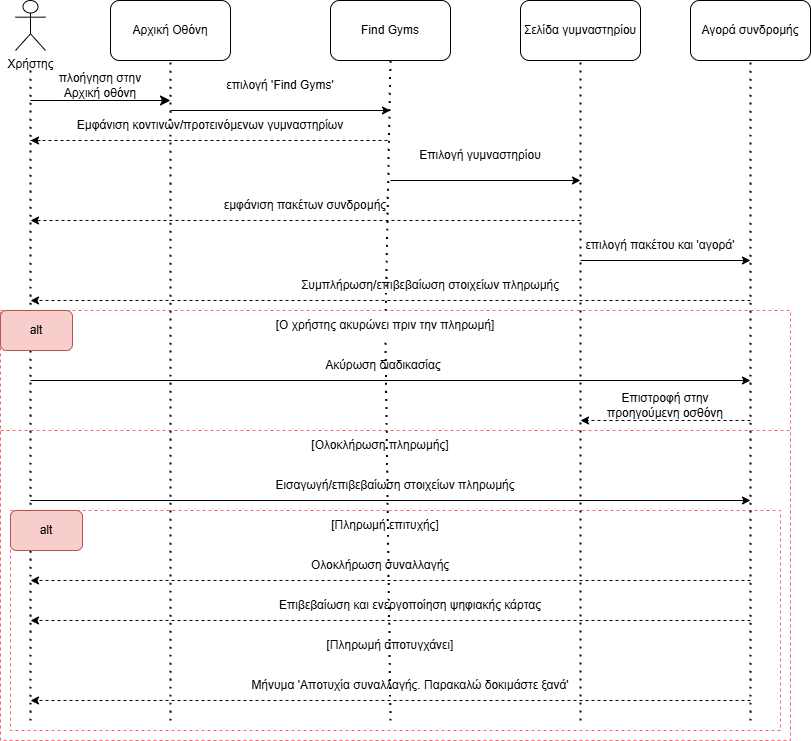

The diagram above was exported from draw.io. Its source (the exported page's mxGraphModel, read from the mxfile embedded in the PNG):
<mxGraphModel dx="841" dy="946" grid="1" gridSize="10" guides="1" tooltips="1" connect="1" arrows="1" fold="1" page="1" pageScale="1" pageWidth="827" pageHeight="1169" math="0" shadow="0">
  <root>
    <mxCell id="0" />
    <mxCell id="1" parent="0" />
    <mxCell id="eaQiK7DcnhkOdQXuA9Or-44" value="" style="rounded=0;whiteSpace=wrap;html=1;dashed=1;strokeColor=#FF6666;" vertex="1" parent="1">
      <mxGeometry x="30" y="410" width="790" height="430" as="geometry" />
    </mxCell>
    <mxCell id="eaQiK7DcnhkOdQXuA9Or-46" value="" style="rounded=0;whiteSpace=wrap;html=1;dashed=1;strokeColor=#FF6666;" vertex="1" parent="1">
      <mxGeometry x="30" y="530" width="790" height="310" as="geometry" />
    </mxCell>
    <mxCell id="eaQiK7DcnhkOdQXuA9Or-47" value="" style="rounded=0;whiteSpace=wrap;html=1;dashed=1;strokeColor=#FF6666;" vertex="1" parent="1">
      <mxGeometry x="40" y="610" width="770" height="220" as="geometry" />
    </mxCell>
    <mxCell id="ysrdWbagOvddusP8nJF9-1" value="Χρήστης" style="shape=umlActor;verticalLabelPosition=bottom;verticalAlign=top;html=1;outlineConnect=0;" parent="1" vertex="1">
      <mxGeometry x="45" y="100" width="30" height="50" as="geometry" />
    </mxCell>
    <mxCell id="ysrdWbagOvddusP8nJF9-2" value="" style="endArrow=none;dashed=1;html=1;dashPattern=1 3;strokeWidth=2;rounded=0;fontSize=12;startSize=8;endSize=8;curved=1;" parent="1" edge="1">
      <mxGeometry width="50" height="50" relative="1" as="geometry">
        <mxPoint x="60" y="820" as="sourcePoint" />
        <mxPoint x="60" y="170" as="targetPoint" />
      </mxGeometry>
    </mxCell>
    <mxCell id="ysrdWbagOvddusP8nJF9-3" value="" style="endArrow=classic;html=1;rounded=0;fontSize=12;startSize=8;endSize=8;curved=1;" parent="1" edge="1">
      <mxGeometry width="50" height="50" relative="1" as="geometry">
        <mxPoint x="60" y="200" as="sourcePoint" />
        <mxPoint x="200" y="200" as="targetPoint" />
      </mxGeometry>
    </mxCell>
    <mxCell id="ysrdWbagOvddusP8nJF9-4" value="Αρχική Οθόνη" style="rounded=1;whiteSpace=wrap;html=1;" parent="1" vertex="1">
      <mxGeometry x="140" y="100" width="120" height="60" as="geometry" />
    </mxCell>
    <mxCell id="ysrdWbagOvddusP8nJF9-5" value="" style="endArrow=none;dashed=1;html=1;dashPattern=1 3;strokeWidth=2;rounded=0;fontSize=12;startSize=8;endSize=8;curved=1;entryX=0.5;entryY=1;entryDx=0;entryDy=0;" parent="1" target="ysrdWbagOvddusP8nJF9-4" edge="1">
      <mxGeometry width="50" height="50" relative="1" as="geometry">
        <mxPoint x="200" y="820" as="sourcePoint" />
        <mxPoint x="260" y="430" as="targetPoint" />
      </mxGeometry>
    </mxCell>
    <mxCell id="ysrdWbagOvddusP8nJF9-6" value="Find Gyms" style="rounded=1;whiteSpace=wrap;html=1;" parent="1" vertex="1">
      <mxGeometry x="360" y="100" width="120" height="60" as="geometry" />
    </mxCell>
    <mxCell id="ysrdWbagOvddusP8nJF9-7" value="" style="endArrow=none;dashed=1;html=1;dashPattern=1 3;strokeWidth=2;rounded=0;fontSize=12;startSize=8;endSize=8;curved=1;entryX=0.5;entryY=1;entryDx=0;entryDy=0;" parent="1" target="ysrdWbagOvddusP8nJF9-6" edge="1" source="eaQiK7DcnhkOdQXuA9Or-24">
      <mxGeometry width="50" height="50" relative="1" as="geometry">
        <mxPoint x="420" y="820" as="sourcePoint" />
        <mxPoint x="410" y="320" as="targetPoint" />
      </mxGeometry>
    </mxCell>
    <mxCell id="eaQiK7DcnhkOdQXuA9Or-1" value="Αγορά συνδρομής" style="rounded=1;whiteSpace=wrap;html=1;" vertex="1" parent="1">
      <mxGeometry x="720" y="100" width="120" height="60" as="geometry" />
    </mxCell>
    <mxCell id="eaQiK7DcnhkOdQXuA9Or-2" value="επιλογή 'Find Gyms'" style="text;html=1;align=center;verticalAlign=middle;whiteSpace=wrap;rounded=0;" vertex="1" parent="1">
      <mxGeometry x="210" y="170" width="200" height="30" as="geometry" />
    </mxCell>
    <mxCell id="eaQiK7DcnhkOdQXuA9Or-3" value="" style="endArrow=classic;html=1;rounded=0;" edge="1" parent="1">
      <mxGeometry width="50" height="50" relative="1" as="geometry">
        <mxPoint x="200" y="210" as="sourcePoint" />
        <mxPoint x="420" y="210" as="targetPoint" />
      </mxGeometry>
    </mxCell>
    <mxCell id="eaQiK7DcnhkOdQXuA9Or-5" value="" style="endArrow=none;dashed=1;html=1;dashPattern=1 3;strokeWidth=2;rounded=0;fontSize=12;startSize=8;endSize=8;curved=1;entryX=0.5;entryY=1;entryDx=0;entryDy=0;" edge="1" parent="1" target="eaQiK7DcnhkOdQXuA9Or-1">
      <mxGeometry width="50" height="50" relative="1" as="geometry">
        <mxPoint x="780" y="820" as="sourcePoint" />
        <mxPoint x="741" y="158" as="targetPoint" />
      </mxGeometry>
    </mxCell>
    <mxCell id="eaQiK7DcnhkOdQXuA9Or-6" value="" style="endArrow=none;dashed=1;html=1;rounded=0;" edge="1" parent="1">
      <mxGeometry width="50" height="50" relative="1" as="geometry">
        <mxPoint x="60" y="240" as="sourcePoint" />
        <mxPoint x="420" y="240" as="targetPoint" />
      </mxGeometry>
    </mxCell>
    <mxCell id="eaQiK7DcnhkOdQXuA9Or-7" value="" style="endArrow=classic;html=1;rounded=0;" edge="1" parent="1">
      <mxGeometry width="50" height="50" relative="1" as="geometry">
        <mxPoint x="70" y="240" as="sourcePoint" />
        <mxPoint x="60" y="240" as="targetPoint" />
      </mxGeometry>
    </mxCell>
    <mxCell id="eaQiK7DcnhkOdQXuA9Or-10" value="" style="endArrow=classic;html=1;rounded=0;" edge="1" parent="1">
      <mxGeometry width="50" height="50" relative="1" as="geometry">
        <mxPoint x="420" y="280" as="sourcePoint" />
        <mxPoint x="610" y="280" as="targetPoint" />
      </mxGeometry>
    </mxCell>
    <mxCell id="eaQiK7DcnhkOdQXuA9Or-11" value="Εμφάνιση κοντινών/προτεινόμενων γυμναστηρίων" style="text;html=1;align=center;verticalAlign=middle;whiteSpace=wrap;rounded=0;" vertex="1" parent="1">
      <mxGeometry x="80" y="210" width="320" height="30" as="geometry" />
    </mxCell>
    <mxCell id="eaQiK7DcnhkOdQXuA9Or-12" value="Σελίδα γυμναστηρίου" style="rounded=1;whiteSpace=wrap;html=1;" vertex="1" parent="1">
      <mxGeometry x="550" y="100" width="120" height="60" as="geometry" />
    </mxCell>
    <mxCell id="eaQiK7DcnhkOdQXuA9Or-14" value="" style="endArrow=none;dashed=1;html=1;dashPattern=1 3;strokeWidth=2;rounded=0;entryX=0.5;entryY=1;entryDx=0;entryDy=0;" edge="1" parent="1" target="eaQiK7DcnhkOdQXuA9Or-12">
      <mxGeometry width="50" height="50" relative="1" as="geometry">
        <mxPoint x="610" y="820" as="sourcePoint" />
        <mxPoint x="660" y="330" as="targetPoint" />
      </mxGeometry>
    </mxCell>
    <mxCell id="eaQiK7DcnhkOdQXuA9Or-15" value="Επιλογή γυμναστηρίου" style="text;html=1;align=center;verticalAlign=middle;whiteSpace=wrap;rounded=0;" vertex="1" parent="1">
      <mxGeometry x="420" y="240" width="180" height="30" as="geometry" />
    </mxCell>
    <mxCell id="eaQiK7DcnhkOdQXuA9Or-16" value="" style="endArrow=classic;html=1;rounded=0;dashed=1;" edge="1" parent="1">
      <mxGeometry width="50" height="50" relative="1" as="geometry">
        <mxPoint x="610" y="320" as="sourcePoint" />
        <mxPoint x="60" y="320" as="targetPoint" />
      </mxGeometry>
    </mxCell>
    <mxCell id="eaQiK7DcnhkOdQXuA9Or-17" value="εμφάνιση πακέτων συνδρομής" style="text;html=1;align=center;verticalAlign=middle;whiteSpace=wrap;rounded=0;" vertex="1" parent="1">
      <mxGeometry x="80" y="290" width="510" height="30" as="geometry" />
    </mxCell>
    <mxCell id="eaQiK7DcnhkOdQXuA9Or-18" value="" style="endArrow=classic;html=1;rounded=0;" edge="1" parent="1">
      <mxGeometry width="50" height="50" relative="1" as="geometry">
        <mxPoint x="610" y="360" as="sourcePoint" />
        <mxPoint x="780" y="360" as="targetPoint" />
      </mxGeometry>
    </mxCell>
    <mxCell id="eaQiK7DcnhkOdQXuA9Or-19" value="επιλογή πακέτου και 'αγορά'" style="text;html=1;align=center;verticalAlign=middle;whiteSpace=wrap;rounded=0;" vertex="1" parent="1">
      <mxGeometry x="610" y="330" width="160" height="30" as="geometry" />
    </mxCell>
    <mxCell id="eaQiK7DcnhkOdQXuA9Or-20" value="" style="endArrow=classic;html=1;rounded=0;dashed=1;" edge="1" parent="1">
      <mxGeometry width="50" height="50" relative="1" as="geometry">
        <mxPoint x="780" y="400" as="sourcePoint" />
        <mxPoint x="60" y="400" as="targetPoint" />
      </mxGeometry>
    </mxCell>
    <mxCell id="eaQiK7DcnhkOdQXuA9Or-21" value="Συμπλήρωση/επιβεβαίωση στοιχείων πληρωμής" style="text;html=1;align=center;verticalAlign=middle;whiteSpace=wrap;rounded=0;" vertex="1" parent="1">
      <mxGeometry x="140" y="370" width="640" height="30" as="geometry" />
    </mxCell>
    <mxCell id="eaQiK7DcnhkOdQXuA9Or-22" value="" style="endArrow=classic;html=1;rounded=0;" edge="1" parent="1">
      <mxGeometry width="50" height="50" relative="1" as="geometry">
        <mxPoint x="60" y="480" as="sourcePoint" />
        <mxPoint x="780" y="480" as="targetPoint" />
      </mxGeometry>
    </mxCell>
    <mxCell id="eaQiK7DcnhkOdQXuA9Or-23" value="Ακύρωση διαδικασίας" style="text;html=1;align=center;verticalAlign=middle;whiteSpace=wrap;rounded=0;" vertex="1" parent="1">
      <mxGeometry x="68" y="450" width="690" height="30" as="geometry" />
    </mxCell>
    <mxCell id="eaQiK7DcnhkOdQXuA9Or-26" value="" style="endArrow=classic;html=1;rounded=0;dashed=1;" edge="1" parent="1">
      <mxGeometry width="50" height="50" relative="1" as="geometry">
        <mxPoint x="780" y="520" as="sourcePoint" />
        <mxPoint x="610" y="520" as="targetPoint" />
      </mxGeometry>
    </mxCell>
    <mxCell id="eaQiK7DcnhkOdQXuA9Or-27" value="Επιστροφή στην προηγούμενη οσθόνη" style="text;html=1;align=center;verticalAlign=middle;whiteSpace=wrap;rounded=0;" vertex="1" parent="1">
      <mxGeometry x="620" y="490" width="150" height="30" as="geometry" />
    </mxCell>
    <mxCell id="eaQiK7DcnhkOdQXuA9Or-31" value="" style="endArrow=classic;html=1;rounded=0;" edge="1" parent="1">
      <mxGeometry width="50" height="50" relative="1" as="geometry">
        <mxPoint x="60" y="600" as="sourcePoint" />
        <mxPoint x="780" y="600" as="targetPoint" />
      </mxGeometry>
    </mxCell>
    <mxCell id="eaQiK7DcnhkOdQXuA9Or-30" value="[Ολοκλήρωση πληρωμής]" style="text;html=1;align=center;verticalAlign=middle;whiteSpace=wrap;rounded=0;" vertex="1" parent="1">
      <mxGeometry x="270" y="530" width="280" height="30" as="geometry" />
    </mxCell>
    <mxCell id="eaQiK7DcnhkOdQXuA9Or-34" value="Εισαγωγή/επιβεβαίωση στοιχείων πληρωμής" style="text;html=1;align=center;verticalAlign=middle;whiteSpace=wrap;rounded=0;" vertex="1" parent="1">
      <mxGeometry x="150" y="570" width="550" height="30" as="geometry" />
    </mxCell>
    <mxCell id="eaQiK7DcnhkOdQXuA9Or-35" value="[Πληρωμή επιτυχής]" style="text;html=1;align=center;verticalAlign=middle;whiteSpace=wrap;rounded=0;" vertex="1" parent="1">
      <mxGeometry x="160" y="610" width="510" height="30" as="geometry" />
    </mxCell>
    <mxCell id="eaQiK7DcnhkOdQXuA9Or-36" value="" style="endArrow=classic;html=1;rounded=0;dashed=1;" edge="1" parent="1">
      <mxGeometry width="50" height="50" relative="1" as="geometry">
        <mxPoint x="780" y="680" as="sourcePoint" />
        <mxPoint x="60" y="680" as="targetPoint" />
      </mxGeometry>
    </mxCell>
    <mxCell id="eaQiK7DcnhkOdQXuA9Or-37" value="Ολοκλήρωση συναλλαγής" style="text;html=1;align=center;verticalAlign=middle;whiteSpace=wrap;rounded=0;" vertex="1" parent="1">
      <mxGeometry x="130" y="650" width="560" height="30" as="geometry" />
    </mxCell>
    <mxCell id="eaQiK7DcnhkOdQXuA9Or-39" value="" style="endArrow=classic;html=1;rounded=0;dashed=1;" edge="1" parent="1">
      <mxGeometry width="50" height="50" relative="1" as="geometry">
        <mxPoint x="780" y="720" as="sourcePoint" />
        <mxPoint x="60" y="720" as="targetPoint" />
      </mxGeometry>
    </mxCell>
    <mxCell id="eaQiK7DcnhkOdQXuA9Or-40" value="Επιβεβαίωση και ενεργοποίηση ψηφιακής κάρτας" style="text;html=1;align=center;verticalAlign=middle;whiteSpace=wrap;rounded=0;" vertex="1" parent="1">
      <mxGeometry x="150" y="690" width="580" height="30" as="geometry" />
    </mxCell>
    <mxCell id="eaQiK7DcnhkOdQXuA9Or-41" value="[Πληρωμή αποτυγχάνει]" style="text;html=1;align=center;verticalAlign=middle;whiteSpace=wrap;rounded=0;" vertex="1" parent="1">
      <mxGeometry x="290" y="730" width="260" height="30" as="geometry" />
    </mxCell>
    <mxCell id="eaQiK7DcnhkOdQXuA9Or-42" value="" style="endArrow=classic;html=1;rounded=0;dashed=1;" edge="1" parent="1">
      <mxGeometry width="50" height="50" relative="1" as="geometry">
        <mxPoint x="780" y="800" as="sourcePoint" />
        <mxPoint x="60" y="800" as="targetPoint" />
      </mxGeometry>
    </mxCell>
    <mxCell id="eaQiK7DcnhkOdQXuA9Or-43" value="Μήνυμα 'Αποτυχία συναλλαγής. Παρακαλώ δοκιμάστε ξανά'" style="text;html=1;align=center;verticalAlign=middle;whiteSpace=wrap;rounded=0;" vertex="1" parent="1">
      <mxGeometry x="150" y="770" width="580" height="30" as="geometry" />
    </mxCell>
    <mxCell id="eaQiK7DcnhkOdQXuA9Or-45" value="" style="endArrow=none;dashed=1;html=1;dashPattern=1 3;strokeWidth=2;rounded=0;fontSize=12;startSize=8;endSize=8;curved=1;entryX=0.5;entryY=1;entryDx=0;entryDy=0;" edge="1" parent="1" target="eaQiK7DcnhkOdQXuA9Or-24">
      <mxGeometry width="50" height="50" relative="1" as="geometry">
        <mxPoint x="420" y="820" as="sourcePoint" />
        <mxPoint x="420" y="160" as="targetPoint" />
      </mxGeometry>
    </mxCell>
    <mxCell id="eaQiK7DcnhkOdQXuA9Or-24" value="[Ο χρήστης ακυρώνει πριν την πληρωμή]" style="text;html=1;align=center;verticalAlign=middle;whiteSpace=wrap;rounded=0;" vertex="1" parent="1">
      <mxGeometry x="105" y="410" width="620" height="30" as="geometry" />
    </mxCell>
    <mxCell id="eaQiK7DcnhkOdQXuA9Or-48" value="alt" style="rounded=1;whiteSpace=wrap;html=1;fillColor=#f8cecc;strokeColor=#b85450;" vertex="1" parent="1">
      <mxGeometry x="30" y="410" width="72" height="40" as="geometry" />
    </mxCell>
    <mxCell id="eaQiK7DcnhkOdQXuA9Or-49" value="alt" style="rounded=1;whiteSpace=wrap;html=1;fillColor=#f8cecc;strokeColor=#b85450;" vertex="1" parent="1">
      <mxGeometry x="40" y="610" width="72" height="40" as="geometry" />
    </mxCell>
    <mxCell id="eaQiK7DcnhkOdQXuA9Or-52" value="πλοήγηση στην Αρχική οθόνη" style="text;html=1;align=center;verticalAlign=middle;whiteSpace=wrap;rounded=0;" vertex="1" parent="1">
      <mxGeometry x="70" y="170" width="120" height="30" as="geometry" />
    </mxCell>
  </root>
</mxGraphModel>